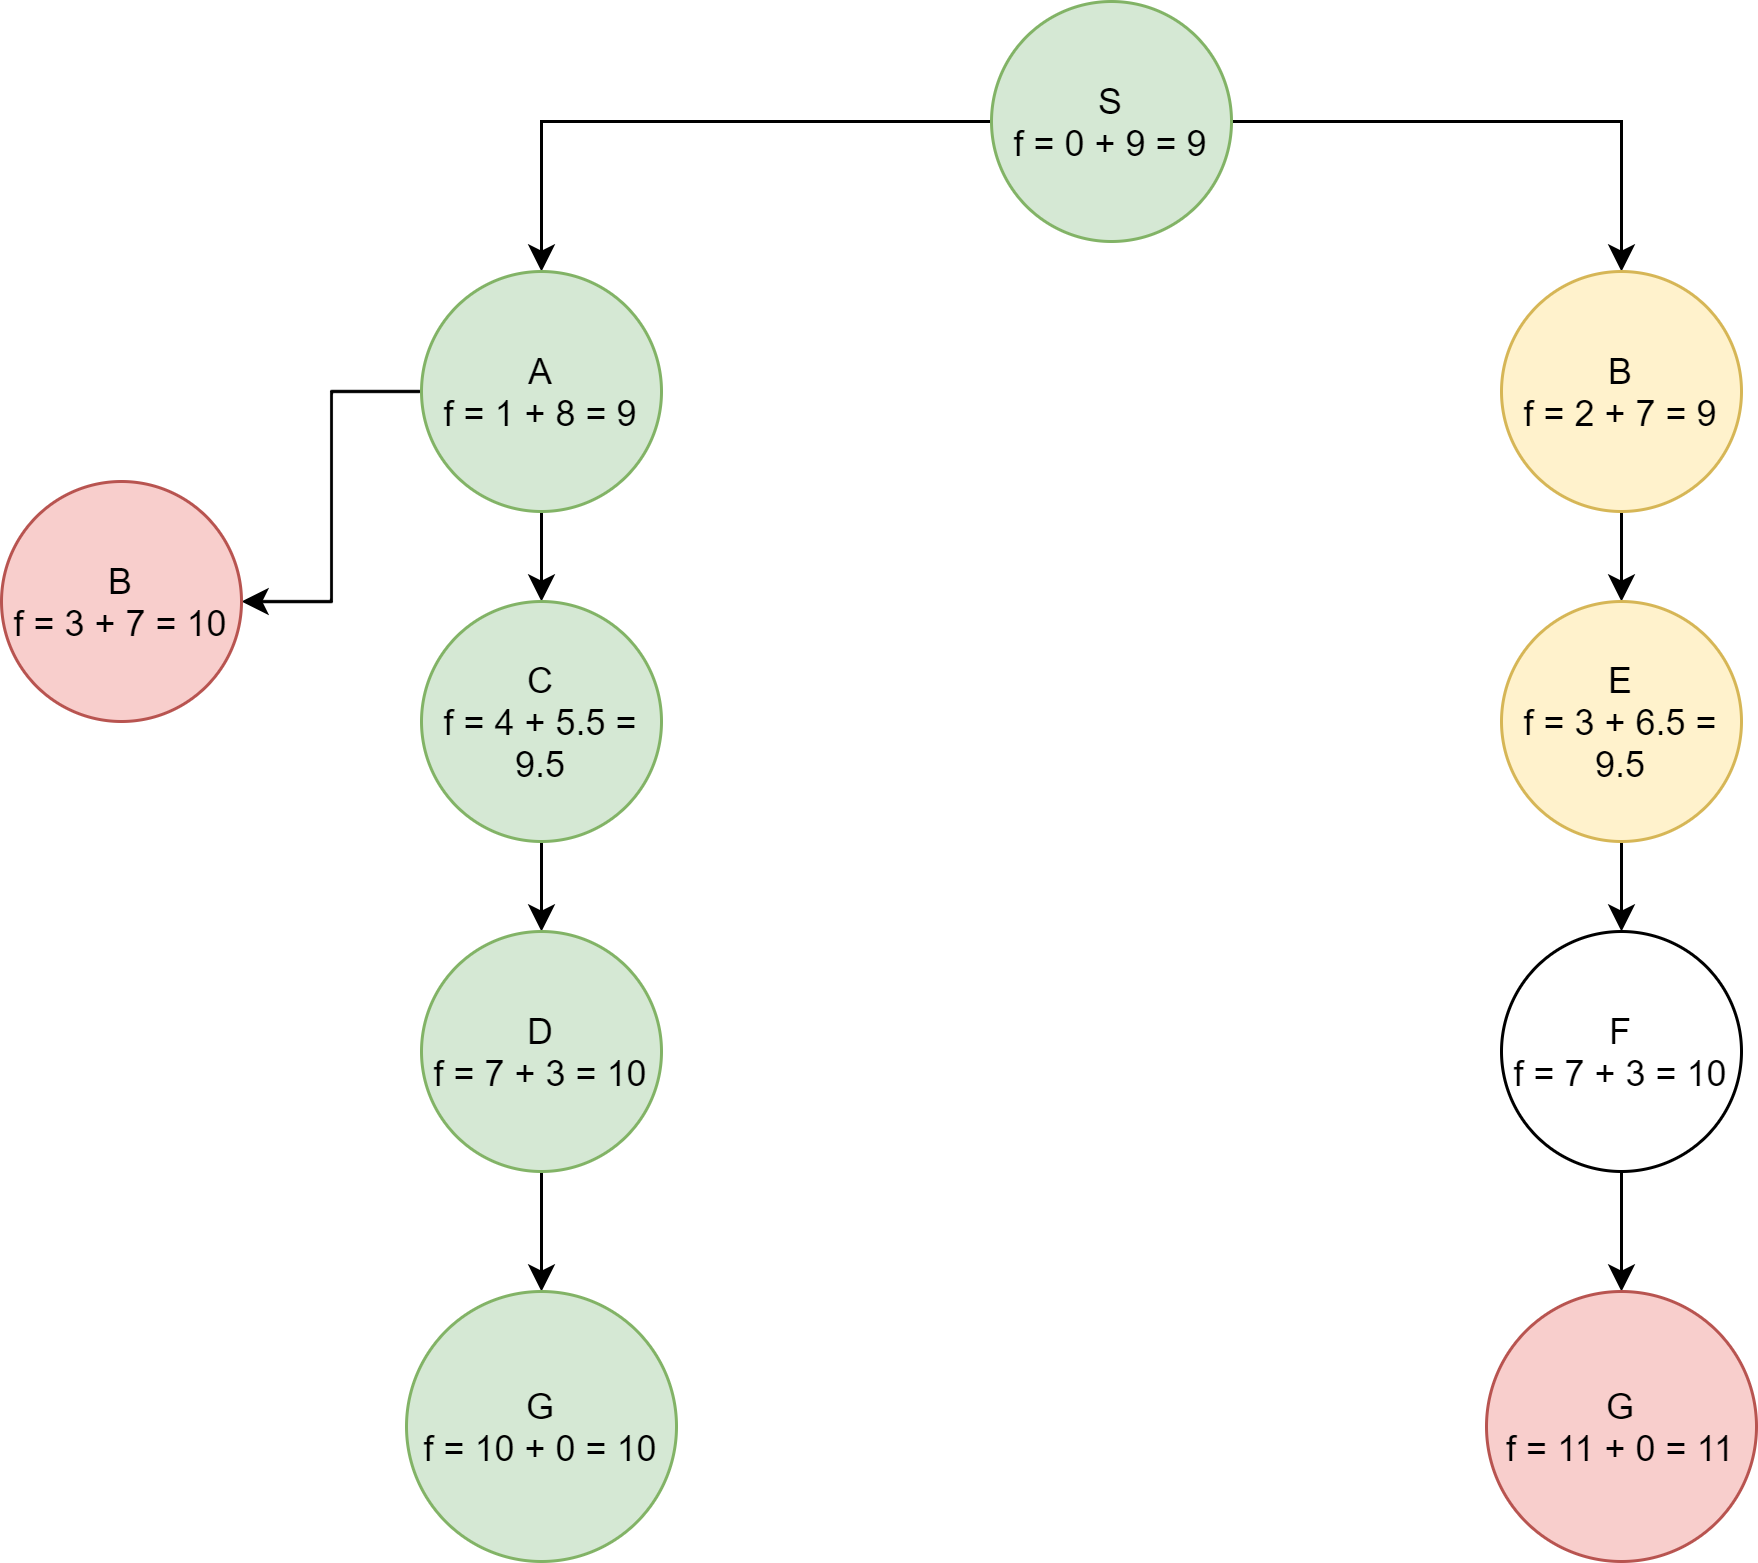

The diagram above was exported from draw.io. Its source (the exported page's mxGraphModel, read from the mxfile embedded in the PNG):
<mxGraphModel dx="2966" dy="1426" grid="1" gridSize="10" guides="1" tooltips="1" connect="1" arrows="1" fold="1" page="1" pageScale="1" pageWidth="850" pageHeight="1100" math="0" shadow="0">
  <root>
    <mxCell id="0" />
    <mxCell id="1" parent="0" />
    <mxCell id="2" value="" style="edgeStyle=orthogonalEdgeStyle;rounded=0;orthogonalLoop=1;jettySize=auto;html=1;" edge="1" source="4" target="7" parent="1">
      <mxGeometry relative="1" as="geometry" />
    </mxCell>
    <mxCell id="3" value="" style="edgeStyle=orthogonalEdgeStyle;rounded=0;orthogonalLoop=1;jettySize=auto;html=1;" edge="1" source="4" target="9" parent="1">
      <mxGeometry relative="1" as="geometry" />
    </mxCell>
    <mxCell id="4" value="S&lt;br&gt;f = 0 + 9 = 9" style="ellipse;whiteSpace=wrap;html=1;aspect=fixed;fillColor=#d5e8d4;strokeColor=#82b366;" vertex="1" parent="1">
      <mxGeometry x="380" y="40" width="80" height="80" as="geometry" />
    </mxCell>
    <mxCell id="5" value="" style="edgeStyle=orthogonalEdgeStyle;rounded=0;orthogonalLoop=1;jettySize=auto;html=1;" edge="1" source="7" target="11" parent="1">
      <mxGeometry relative="1" as="geometry" />
    </mxCell>
    <mxCell id="6" value="" style="edgeStyle=orthogonalEdgeStyle;rounded=0;orthogonalLoop=1;jettySize=auto;html=1;" edge="1" source="7" target="14" parent="1">
      <mxGeometry relative="1" as="geometry" />
    </mxCell>
    <mxCell id="7" value="A&lt;br&gt;f = 1 + 8 = 9" style="ellipse;whiteSpace=wrap;html=1;aspect=fixed;fillColor=#d5e8d4;strokeColor=#82b366;" vertex="1" parent="1">
      <mxGeometry x="190" y="130" width="80" height="80" as="geometry" />
    </mxCell>
    <mxCell id="8" value="" style="edgeStyle=orthogonalEdgeStyle;rounded=0;orthogonalLoop=1;jettySize=auto;html=1;" edge="1" source="9" target="13" parent="1">
      <mxGeometry relative="1" as="geometry" />
    </mxCell>
    <mxCell id="9" value="B&lt;br&gt;f = 2 + 7 = 9" style="ellipse;whiteSpace=wrap;html=1;aspect=fixed;fillColor=#fff2cc;strokeColor=#d6b656;" vertex="1" parent="1">
      <mxGeometry x="550" y="130" width="80" height="80" as="geometry" />
    </mxCell>
    <mxCell id="10" value="" style="edgeStyle=orthogonalEdgeStyle;rounded=0;orthogonalLoop=1;jettySize=auto;html=1;" edge="1" source="11" target="16" parent="1">
      <mxGeometry relative="1" as="geometry" />
    </mxCell>
    <mxCell id="11" value="C&lt;br&gt;f = 4 + 5.5 = 9.5" style="ellipse;whiteSpace=wrap;html=1;aspect=fixed;fillColor=#d5e8d4;strokeColor=#82b366;" vertex="1" parent="1">
      <mxGeometry x="190" y="240" width="80" height="80" as="geometry" />
    </mxCell>
    <mxCell id="12" value="" style="edgeStyle=orthogonalEdgeStyle;rounded=0;orthogonalLoop=1;jettySize=auto;html=1;" edge="1" source="13" target="18" parent="1">
      <mxGeometry relative="1" as="geometry" />
    </mxCell>
    <mxCell id="13" value="E&lt;br&gt;f = 3 + 6.5 = 9.5" style="ellipse;whiteSpace=wrap;html=1;aspect=fixed;fillColor=#fff2cc;strokeColor=#d6b656;" vertex="1" parent="1">
      <mxGeometry x="550" y="240" width="80" height="80" as="geometry" />
    </mxCell>
    <mxCell id="14" value="B&lt;br&gt;f = 3 + 7 = 10" style="ellipse;whiteSpace=wrap;html=1;aspect=fixed;fillColor=#f8cecc;strokeColor=#b85450;" vertex="1" parent="1">
      <mxGeometry x="50" y="200" width="80" height="80" as="geometry" />
    </mxCell>
    <mxCell id="15" value="" style="edgeStyle=orthogonalEdgeStyle;rounded=0;orthogonalLoop=1;jettySize=auto;html=1;" edge="1" source="16" target="19" parent="1">
      <mxGeometry relative="1" as="geometry" />
    </mxCell>
    <mxCell id="16" value="D&lt;br&gt;f = 7 + 3 = 10" style="ellipse;whiteSpace=wrap;html=1;aspect=fixed;fillColor=#d5e8d4;strokeColor=#82b366;" vertex="1" parent="1">
      <mxGeometry x="190" y="350" width="80" height="80" as="geometry" />
    </mxCell>
    <mxCell id="17" value="" style="edgeStyle=orthogonalEdgeStyle;rounded=0;orthogonalLoop=1;jettySize=auto;html=1;" edge="1" source="18" target="20" parent="1">
      <mxGeometry relative="1" as="geometry" />
    </mxCell>
    <mxCell id="18" value="F&lt;br&gt;f = 7 + 3 = 10" style="ellipse;whiteSpace=wrap;html=1;aspect=fixed;" vertex="1" parent="1">
      <mxGeometry x="550" y="350" width="80" height="80" as="geometry" />
    </mxCell>
    <mxCell id="19" value="G&lt;br&gt;f = 10 + 0 = 10" style="ellipse;whiteSpace=wrap;html=1;aspect=fixed;fillColor=#d5e8d4;strokeColor=#82b366;" vertex="1" parent="1">
      <mxGeometry x="185" y="470" width="90" height="90" as="geometry" />
    </mxCell>
    <mxCell id="20" value="G&lt;br&gt;f = 11 + 0 = 11" style="ellipse;whiteSpace=wrap;html=1;aspect=fixed;fillColor=#f8cecc;strokeColor=#b85450;" vertex="1" parent="1">
      <mxGeometry x="545" y="470" width="90" height="90" as="geometry" />
    </mxCell>
  </root>
</mxGraphModel>